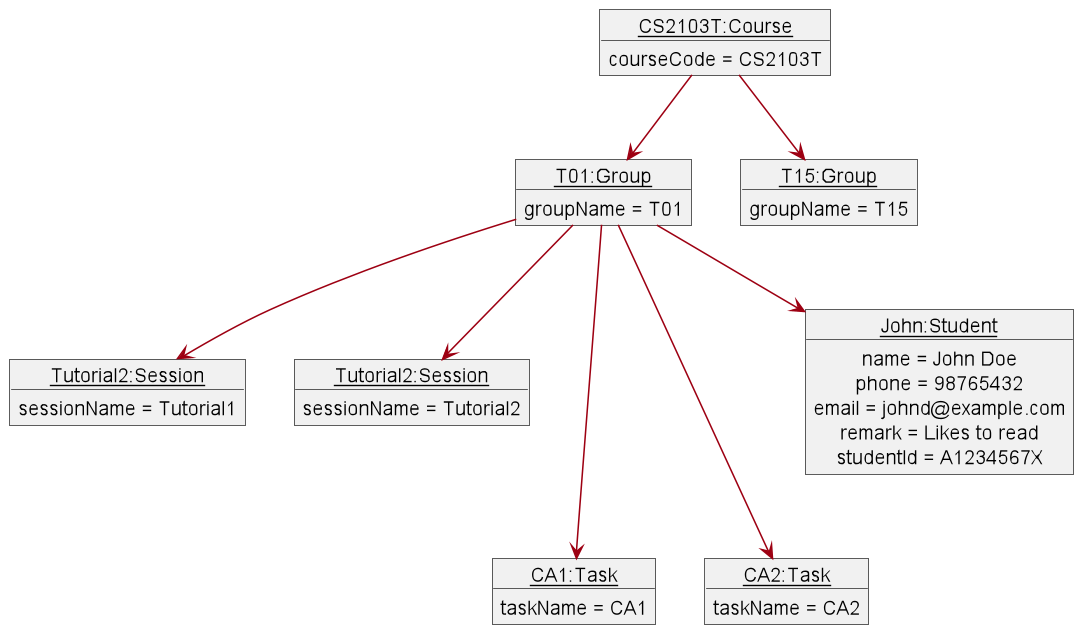

The diagram above was rendered by PlantUML. Its source (embedded in the PNG):
@startuml
!include style.puml
show members

skinparam arrowThickness 1.1
skinparam arrowColor MODEL_COLOR
skinparam classBackgroundColor MODEL_COLOR

skinparam class {
    name underline
}

object "<u>CS2103T:Course</u>" as Course1 {
    courseCode = CS2103T
}

object "<u>T01:Group</u>" as Group1 {
  groupName = T01
}

object "<u>T15:Group</u>" as Group2 {
  groupName = T15

}

object "<u>Tutorial2:Session</u>" as Session1 {
 sessionName = Tutorial1
}

object "<u>Tutorial2:Session</u>" as Session2 {
 sessionName = Tutorial2
}

object "<u>CA1:Task</u>" as Task1 {
 taskName = CA1
}

object "<u>CA2:Task</u>" as Task2 {
 taskName = CA2
}

object "<u>John:Student</u>" as Student {
 name = John Doe
 phone = 98765432
 email = johnd@example.com
 remark = Likes to read
 studentId = A1234567X
}

Course1 --> Group1
Course1 --> Group2
Group1 ---> Task1
Group1 --> Student
Group1 ---> Task2
Group1 --> Session1
Group1 --> Session2
@enduml